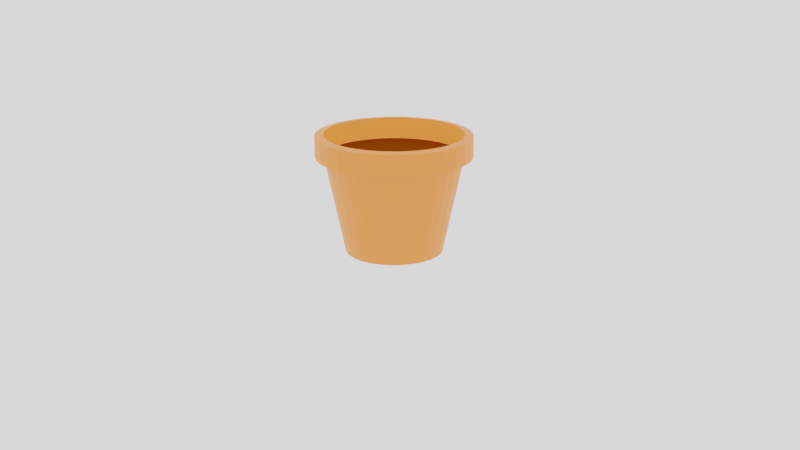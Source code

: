 # Source: pot.blend  (saved by Blender 3.0.42; exported with 4.5.12 LTS)
import bpy
from mathutils import Matrix  # noqa: F401  (used for matrix-valued properties, if any)

bpy.ops.wm.read_factory_settings(use_empty=True)
scene = bpy.context.scene
scene.name = 'Scene'

# ---- collections
col_collection = bpy.data.collections.new('Collection'); scene.collection.children.link(col_collection)

# ---- materials (node trees are filled in below, after node groups)
mat_pot = bpy.data.materials.new('Pot')
mat_pot.use_transparent_shadow = False
mat_mud = bpy.data.materials.new('Mud')
mat_mud.use_transparent_shadow = False

# ---- material node trees
mat_pot.use_nodes = True; mat_pot.node_tree.nodes.clear()
_N = mat_pot.node_tree.nodes; _L = mat_pot.node_tree.links
n0 = _N.new('ShaderNodeBsdfPrincipled'); n0.name = 'Principled BSDF'; n0.location = (10, 300)
n0.distribution = 'GGX'
n0.subsurface_method = 'RANDOM_WALK_SKIN'
n0.inputs[0].default_value = (0.2019, 0.04552, 0.006428, 1.0)
n0.inputs[3].default_value = 1.45
n0.inputs[27].default_value = (0.9758, 0.2394, 0.03953, 1.0)
n0.inputs[28].default_value = 1.0
n1 = _N.new('ShaderNodeOutputMaterial'); n1.name = 'Material Output'; n1.location = (300, 300)
_L.new(n0.outputs[0], n1.inputs[0])
n1.is_active_output = True
mat_mud.use_nodes = True; mat_mud.node_tree.nodes.clear()
_N = mat_mud.node_tree.nodes; _L = mat_mud.node_tree.links
n0 = _N.new('ShaderNodeBsdfPrincipled'); n0.name = 'Principled BSDF'; n0.location = (10, 300)
n0.distribution = 'GGX'
n0.subsurface_method = 'RANDOM_WALK_SKIN'
n0.inputs[0].default_value = (0.17, 0.03604, 0.0, 1.0)
n0.inputs[2].default_value = 1.0
n0.inputs[3].default_value = 1.45
n0.inputs[11].default_value = 1.01
n0.inputs[13].default_value = 0.0
n0.inputs[27].default_value = (0.0, 0.0, 0.0, 1.0)
n0.inputs[28].default_value = 1.0
n1 = _N.new('ShaderNodeOutputMaterial'); n1.name = 'Material Output'; n1.location = (300, 300)
_L.new(n0.outputs[0], n1.inputs[0])
n1.is_active_output = True

# ---- world
world_world = bpy.data.worlds.new('World'); scene.world = world_world
world_world.use_nodes = True; world_world.node_tree.nodes.clear()
_N = world_world.node_tree.nodes; _L = world_world.node_tree.links
n0 = _N.new('ShaderNodeOutputWorld'); n0.name = 'World Output'; n0.location = (300, 300)
n1 = _N.new('ShaderNodeBackground'); n1.name = 'Background'; n1.location = (10, 300)
n1.inputs[0].default_value = (0.4412, 0.4412, 0.4412, 1.0)
n1.inputs[1].default_value = 3.0
_L.new(n1.outputs[0], n0.inputs[0])
n0.is_active_output = True
world_world.color = (0.05088, 0.05088, 0.05088)
world_world.use_sun_shadow = False
world_world.sun_shadow_jitter_overblur = 0.0

# ---- cameras
cam_camera = bpy.data.cameras.new('Camera')

# ---- meshes
me_circle = bpy.data.meshes.new('Circle')
me_circle.from_pydata([(0.0, 1.0, 0.0), (-0.1951, 0.9808, 0.0), (-0.3827, 0.9239, 0.0), (-0.5556, 0.8315, 0.0), (-0.7071, 0.7071, 0.0), (-0.8315, 0.5556, 0.0), (-0.9239, 0.3827, 0.0), (-0.9808, 0.1951, 0.0), (-1.0, -4.371e-08, 0.0), (-0.9808, -0.1951, 0.0), (-0.9239, -0.3827, 0.0), (-0.8315, -0.5556, 0.0), (-0.7071, -0.7071, 0.0), (-0.5556, -0.8315, 0.0), (-0.3827, -0.9239, 0.0), (-0.1951, -0.9808, 0.0), (8.742e-08, -1.0, 0.0), (0.1951, -0.9808, 0.0), (0.3827, -0.9239, 0.0), (0.5556, -0.8315, 0.0), (0.7071, -0.7071, 0.0), (0.8315, -0.5556, 0.0), (0.9239, -0.3827, 0.0), (0.9808, -0.1951, 0.0), (1.0, 1.192e-08, 0.0), (0.9808, 0.1951, 0.0), (0.9239, 0.3827, 0.0), (0.8315, 0.5556, 0.0), (0.7071, 0.7071, 0.0), (0.5556, 0.8315, 0.0), (0.3827, 0.9239, 0.0), (0.1951, 0.9808, 0.0), (-0.2762, 1.388, 2.001), (5.805e-09, 1.416, 2.001), (-0.5417, 1.308, 2.001), (-0.7864, 1.177, 2.001), (-1.001, 1.001, 2.001), (-1.177, 0.7864, 2.001), (-1.308, 0.5417, 2.001), (-1.388, 0.2762, 2.001), (-1.416, -5.414e-08, 2.001), (-1.388, -0.2762, 2.001), (-1.308, -0.5417, 2.001), (-1.177, -0.7864, 2.001), (-1.001, -1.001, 2.001), (-0.7864, -1.177, 2.001), (-0.5417, -1.308, 2.001), (-0.2762, -1.388, 2.001), (1.296e-07, -1.416, 2.001), (0.2762, -1.388, 2.001), (0.5417, -1.308, 2.001), (0.7864, -1.177, 2.001), (1.001, -1.001, 2.001), (1.177, -0.7864, 2.001), (1.308, -0.5417, 2.001), (1.388, -0.2762, 2.001), (1.416, 2.462e-08, 2.001), (1.388, 0.2762, 2.001), (1.308, 0.5417, 2.001), (1.177, 0.7864, 2.001), (1.001, 1.001, 2.001), (0.7864, 1.177, 2.001), (0.5417, 1.308, 2.001), (0.2762, 1.388, 2.001), (-0.31, 1.558, 1.977), (7.658e-09, 1.589, 1.977), (-0.6081, 1.468, 1.977), (-0.8828, 1.321, 1.977), (-1.124, 1.124, 1.977), (-1.321, 0.8828, 1.977), (-1.468, 0.6081, 1.977), (-1.558, 0.31, 1.977), (-1.589, -6.1e-08, 1.977), (-1.558, -0.31, 1.977), (-1.468, -0.6081, 1.977), (-1.321, -0.8828, 1.977), (-1.124, -1.124, 1.977), (-0.8828, -1.321, 1.977), (-0.6081, -1.468, 1.977), (-0.31, -1.558, 1.977), (1.466e-07, -1.589, 1.977), (0.31, -1.558, 1.977), (0.6081, -1.468, 1.977), (0.8828, -1.321, 1.977), (1.124, -1.124, 1.977), (1.321, -0.8828, 1.977), (1.468, -0.6081, 1.977), (1.558, -0.31, 1.977), (1.589, 2.741e-08, 1.977), (1.558, 0.31, 1.977), (1.468, 0.6081, 1.977), (1.321, 0.8828, 1.977), (1.124, 1.124, 1.977), (0.8828, 1.321, 1.977), (0.6081, 1.468, 1.977), (0.31, 1.558, 1.977), (0.2762, 1.388, 2.426), (0.5417, 1.308, 2.426), (0.7864, 1.177, 2.426), (1.001, 1.001, 2.426), (1.177, 0.7864, 2.426), (1.308, 0.5417, 2.426), (1.388, 0.2762, 2.426), (1.416, 2.492e-08, 2.426), (1.388, -0.2762, 2.426), (1.308, -0.5417, 2.426), (1.177, -0.7864, 2.426), (1.001, -1.001, 2.426), (0.7864, -1.177, 2.426), (0.5417, -1.308, 2.426), (0.2762, -1.388, 2.426), (1.3e-07, -1.416, 2.426), (-0.2762, -1.388, 2.426), (-0.5417, -1.308, 2.426), (-0.7864, -1.177, 2.426), (-1.001, -1.001, 2.426), (-1.177, -0.7864, 2.426), (-1.308, -0.5417, 2.426), (-1.388, -0.2762, 2.426), (-1.416, -5.384e-08, 2.426), (-1.388, 0.2762, 2.426), (-1.308, 0.5417, 2.426), (-1.177, 0.7864, 2.426), (-1.001, 1.001, 2.426), (-0.7864, 1.177, 2.426), (-0.5417, 1.308, 2.426), (6.205e-09, 1.416, 2.426), (-0.2762, 1.388, 2.426), (-1.321, 0.8828, 2.402), (0.6081, -1.468, 2.402), (0.31, 1.558, 2.402), (-1.124, 1.124, 2.402), (0.31, -1.558, 2.402), (0.6081, 1.468, 2.402), (-0.8828, 1.321, 2.402), (1.47e-07, -1.589, 2.402), (0.8828, 1.321, 2.402), (-0.6081, 1.468, 2.402), (-0.31, -1.558, 2.402), (1.124, 1.124, 2.402), (8.058e-09, 1.589, 2.402), (-0.31, 1.558, 2.402), (-0.6081, -1.468, 2.402), (1.321, 0.8828, 2.402), (-0.8828, -1.321, 2.402), (1.468, 0.6081, 2.402), (-1.124, -1.124, 2.402), (1.558, 0.31, 2.402), (-1.321, -0.8828, 2.402), (1.589, 2.771e-08, 2.402), (-1.468, -0.6081, 2.402), (1.558, -0.31, 2.402), (-1.558, -0.31, 2.402), (1.468, -0.6081, 2.402), (-1.589, -6.07e-08, 2.402), (1.321, -0.8828, 2.402), (-1.468, 0.6081, 2.402), (-1.558, 0.31, 2.402), (0.8828, -1.321, 2.402), (1.124, -1.124, 2.402)], [], [(1, 0, 31, 30, 29, 28, 27, 26, 25, 24, 23, 22, 21, 20, 19, 18, 17, 16, 15, 14, 13, 12, 11, 10, 9, 8, 7, 6, 5, 4, 3, 2), (11, 12, 44, 43), (25, 26, 58, 57), (12, 13, 45, 44), (26, 27, 59, 58), (13, 14, 46, 45), (0, 1, 32, 33), (27, 28, 60, 59), (14, 15, 47, 46), (1, 2, 34, 32), (28, 29, 61, 60), (15, 16, 48, 47), (2, 3, 35, 34), (29, 30, 62, 61), (16, 17, 49, 48), (3, 4, 36, 35), (30, 31, 63, 62), (17, 18, 50, 49), (4, 5, 37, 36), (31, 0, 33, 63), (18, 19, 51, 50), (5, 6, 38, 37), (19, 20, 52, 51), (6, 7, 39, 38), (20, 21, 53, 52), (7, 8, 40, 39), (21, 22, 54, 53), (8, 9, 41, 40), (22, 23, 55, 54), (9, 10, 42, 41), (23, 24, 56, 55), (10, 11, 43, 42), (24, 25, 57, 56), (68, 67, 134, 131), (94, 93, 136, 133), (52, 53, 106, 107), (67, 66, 137, 134), (93, 92, 139, 136), (51, 52, 107, 108), (66, 64, 141, 137), (92, 91, 143, 139), (50, 51, 108, 109), (64, 65, 140, 141), (91, 90, 145, 143), (49, 50, 109, 110), (90, 89, 147, 145), (48, 49, 110, 111), (89, 88, 149, 147), (47, 48, 111, 112), (88, 87, 151, 149), (46, 47, 112, 113), (87, 86, 153, 151), (45, 46, 113, 114), (86, 85, 155, 153), (44, 45, 114, 115), (85, 84, 159, 155), (43, 44, 115, 116), (84, 83, 158, 159), (42, 43, 116, 117), (83, 82, 129, 158), (41, 42, 117, 118), (82, 81, 132, 129), (40, 41, 118, 119), (81, 80, 135, 132), (39, 40, 119, 120), (99, 98, 136, 139), (108, 107, 159, 158), (118, 117, 150, 152), (112, 111, 135, 138), (104, 103, 149, 151), (125, 124, 134, 137), (117, 116, 148, 150), (98, 97, 133, 136), (103, 102, 147, 149), (111, 110, 132, 135), (116, 115, 146, 148), (124, 123, 131, 134), (102, 101, 145, 147), (97, 96, 130, 133), (115, 114, 144, 146), (110, 109, 129, 132), (101, 100, 143, 145), (53, 54, 105, 106), (123, 122, 128, 131), (114, 113, 142, 144), (121, 120, 157, 156), (96, 126, 140, 130), (126, 127, 141, 140), (120, 119, 154, 157), (109, 108, 158, 129), (100, 99, 139, 143), (106, 105, 153, 155), (122, 121, 156, 128), (113, 112, 138, 142), (119, 118, 152, 154), (107, 106, 155, 159), (127, 125, 137, 141), (105, 104, 151, 153), (95, 94, 133, 130), (69, 68, 131, 128), (54, 55, 104, 105), (65, 95, 130, 140), (70, 69, 128, 156), (55, 56, 103, 104), (71, 70, 156, 157), (56, 57, 102, 103), (72, 71, 157, 154), (57, 58, 101, 102), (73, 72, 154, 152), (58, 59, 100, 101), (33, 32, 127, 126), (74, 73, 152, 150), (59, 60, 99, 100), (32, 34, 125, 127), (75, 74, 150, 148), (60, 61, 98, 99), (34, 35, 124, 125), (76, 75, 148, 146), (61, 62, 97, 98), (35, 36, 123, 124), (77, 76, 146, 144), (62, 63, 96, 97), (36, 37, 122, 123), (78, 77, 144, 142), (63, 33, 126, 96), (37, 38, 121, 122), (79, 78, 142, 138), (38, 39, 120, 121), (80, 79, 138, 135), (64, 66, 67, 68, 69, 70, 71, 72, 73, 74, 75, 76, 77, 78, 79, 80, 81, 82, 83, 84, 85, 86, 87, 88, 89, 90, 91, 92, 93, 94, 95, 65)])
me_circle.polygons.foreach_set('material_index', [0, 0, 0, 0, 0, 0, 0, 0, 0, 0, 0, 0, 0, 0, 0, 0, 0, 0, 0, 0, 0, 0, 0, 0, 0, 0, 0, 0, 0, 0, 0, 0, 0, 0, 0, 0, 0, 0, 0, 0, 0, 0, 0, 0, 0, 0, 0, 0, 0, 0, 0, 0, 0, 0, 0, 0, 0, 0, 0, 0, 0, 0, 0, 0, 0, 0, 0, 0, 0, 0, 0, 0, 0, 0, 0, 0, 0, 0, 0, 0, 0, 0, 0, 0, 0, 0, 0, 0, 0, 0, 0, 0, 0, 0, 0, 0, 0, 0, 0, 0, 0, 0, 0, 0, 0, 0, 0, 0, 0, 0, 0, 0, 0, 0, 0, 0, 0, 0, 0, 0, 0, 0, 0, 0, 0, 0, 0, 0, 0, 1])
_uv = me_circle.uv_layers.new(name='UVMap')
_uv.uv.foreach_set('vector', [0.0, 0.0, 0.0, 0.0, 0.0, 0.0, 0.0, 0.0, 0.0, 0.0, 0.0, 0.0, 0.0, 0.0, 0.0, 0.0, 0.0, 0.0, 0.0, 0.0, 0.0, 0.0, 0.0, 0.0, 0.0, 0.0, 0.0, 0.0, 0.0, 0.0, 0.0, 0.0, 0.0, 0.0, 0.0, 0.0, 0.0, 0.0, 0.0, 0.0, 0.0, 0.0, 0.0, 0.0, 0.0, 0.0, 0.0, 0.0, 0.0, 0.0, 0.0, 0.0, 0.0, 0.0, 0.0, 0.0, 0.0, 0.0, 0.0, 0.0, 0.0, 0.0, 0.0, 0.0, 0.0, 0.0, 0.0, 0.0, 0.0, 0.0, 0.0, 0.0, 0.0, 0.0, 0.0, 0.0, 0.0, 0.0, 0.0, 0.0, 0.0, 0.0, 0.0, 0.0, 0.0, 0.0, 0.0, 0.0, 0.0, 0.0, 0.0, 0.0, 0.0, 0.0, 0.0, 0.0, 0.0, 0.0, 0.0, 0.0, 0.0, 0.0, 0.0, 0.0, 0.0, 0.0, 0.0, 0.0, 0.0, 0.0, 0.0, 0.0, 0.0, 0.0, 0.0, 0.0, 0.0, 0.0, 0.0, 0.0, 0.0, 0.0, 0.0, 0.0, 0.0, 0.0, 0.0, 0.0, 0.0, 0.0, 0.0, 0.0, 0.0, 0.0, 0.0, 0.0, 0.0, 0.0, 0.0, 0.0, 0.0, 0.0, 0.0, 0.0, 0.0, 0.0, 0.0, 0.0, 0.0, 0.0, 0.0, 0.0, 0.0, 0.0, 0.0, 0.0, 0.0, 0.0, 0.0, 0.0, 0.0, 0.0, 0.0, 0.0, 0.0, 0.0, 0.0, 0.0, 0.0, 0.0, 0.0, 0.0, 0.0, 0.0, 0.0, 0.0, 0.0, 0.0, 0.0, 0.0, 0.0, 0.0, 0.0, 0.0, 0.0, 0.0, 0.0, 0.0, 0.0, 0.0, 0.0, 0.0, 0.0, 0.0, 0.0, 0.0, 0.0, 0.0, 0.0, 0.0, 0.0, 0.0, 0.0, 0.0, 0.0, 0.0, 0.0, 0.0, 0.0, 0.0, 0.0, 0.0, 0.0, 0.0, 0.0, 0.0, 0.0, 0.0, 0.0, 0.0, 0.0, 0.0, 0.0, 0.0, 0.0, 0.0, 0.0, 0.0, 0.0, 0.0, 0.0, 0.0, 0.0, 0.0, 0.0, 0.0, 0.0, 0.0, 0.0, 0.0, 0.0, 0.0, 0.0, 0.0, 0.0, 0.0, 0.0, 0.0, 0.0, 0.0, 0.0, 0.0, 0.0, 0.0, 0.0, 0.0, 0.0, 0.0, 0.0, 0.0, 0.0, 0.0, 0.0, 0.0, 0.0, 0.0, 0.0, 0.0, 0.0, 0.0, 0.0, 0.0, 0.0, 0.0, 0.0, 0.0, 0.0, 0.0, 0.0, 0.0, 0.0, 0.0, 0.0, 0.0, 0.0, 0.0, 0.0, 0.0, 0.0, 0.0, 0.0, 0.0, 0.0, 0.0, 0.0, 0.0, 0.0, 0.0, 0.0, 0.0, 0.0, 0.0, 0.0, 0.0, 0.0, 0.0, 0.0, 0.0, 0.0, 0.0, 0.0, 0.0, 0.0, 0.0, 0.0, 0.0, 0.0, 0.0, 0.0, 0.0, 0.0, 0.0, 0.0, 0.0, 0.0, 0.0, 0.0, 0.0, 0.0, 0.0, 0.0, 0.0, 0.0, 0.0, 0.0, 0.0, 0.0, 0.0, 0.0, 0.0, 0.0, 0.0, 0.0, 0.0, 0.0, 0.0, 0.0, 0.0, 0.0, 0.0, 0.0, 0.0, 0.0, 0.0, 0.0, 0.0, 0.0, 0.0, 0.0, 0.0, 0.0, 0.0, 0.0, 0.0, 0.0, 0.0, 0.0, 0.0, 0.0, 0.0, 0.0, 0.0, 0.0, 0.0, 0.0, 0.0, 0.0, 0.0, 0.0, 0.0, 0.0, 0.0, 0.0, 0.0, 0.0, 0.0, 0.0, 0.0, 0.0, 0.0, 0.0, 0.0, 0.0, 0.0, 0.0, 0.0, 0.0, 0.0, 0.0, 0.0, 0.0, 0.0, 0.0, 0.0, 0.0, 0.0, 0.0, 0.0, 0.0, 0.0, 0.0, 0.0, 0.0, 0.0, 0.0, 0.0, 0.0, 0.0, 0.0, 0.0, 0.0, 0.0, 0.0, 0.0, 0.0, 0.0, 0.0, 0.0, 0.0, 0.0, 0.0, 0.0, 0.0, 0.0, 0.0, 0.0, 0.0, 0.0, 0.0, 0.0, 0.0, 0.0, 0.0, 0.0, 0.0, 0.0, 0.0, 0.0, 0.0, 0.0, 0.0, 0.0, 0.0, 0.0, 0.0, 0.0, 0.0, 0.0, 0.0, 0.0, 0.0, 0.0, 0.0, 0.0, 0.0, 0.0, 0.0, 0.0, 0.0, 0.0, 0.0, 0.0, 0.0, 0.0, 0.0, 0.0, 0.0, 0.0, 0.0, 0.0, 0.0, 0.0, 0.0, 0.0, 0.0, 0.0, 0.0, 0.0, 0.0, 0.0, 0.0, 0.0, 0.0, 0.0, 0.0, 0.0, 0.0, 0.0, 0.0, 0.0, 0.0, 0.0, 0.0, 0.0, 0.0, 0.0, 0.0, 0.0, 0.0, 0.0, 0.0, 0.0, 0.0, 0.0, 0.0, 0.0, 0.0, 0.0, 0.0, 0.0, 0.0, 0.0, 0.0, 0.0, 0.0, 0.0, 0.0, 0.0, 0.0, 0.0, 0.0, 0.0, 0.0, 0.0, 0.0, 0.0, 0.0, 0.0, 0.0, 0.0, 0.0, 0.0, 0.0, 0.0, 0.0, 0.0, 0.0, 0.0, 0.0, 0.0, 0.0, 0.0, 0.0, 0.0, 0.0, 0.0, 0.0, 0.0, 0.0, 0.0, 0.0, 0.0, 0.0, 0.0, 0.0, 0.0, 0.0, 0.0, 0.0, 0.0, 0.0, 0.0, 0.0, 0.0, 0.0, 0.0, 0.0, 0.0, 0.0, 0.0, 0.0, 0.0, 0.0, 0.0, 0.0, 0.0, 0.0, 0.0, 0.0, 0.0, 0.0, 0.0, 0.0, 0.0, 0.0, 0.0, 0.0, 0.0, 0.0, 0.0, 0.0, 0.0, 0.0, 0.0, 0.0, 0.0, 0.0, 0.0, 0.0, 0.0, 0.0, 0.0, 0.0, 0.0, 0.0, 0.0, 0.0, 0.0, 0.0, 0.0, 0.0, 0.0, 0.0, 0.0, 0.0, 0.0, 0.0, 0.0, 0.0, 0.0, 0.0, 0.0, 0.0, 0.0, 0.0, 0.0, 0.0, 0.0, 0.0, 0.0, 0.0, 0.0, 0.0, 0.0, 0.0, 0.0, 0.0, 0.0, 0.0, 0.0, 0.0, 0.0, 0.0, 0.0, 0.0, 0.0, 0.0, 0.0, 0.0, 0.0, 0.0, 0.0, 0.0, 0.0, 0.0, 0.0, 0.0, 0.0, 0.0, 0.0, 0.0, 0.0, 0.0, 0.0, 0.0, 0.0, 0.0, 0.0, 0.0, 0.0, 0.0, 0.0, 0.0, 0.0, 0.0, 0.0, 0.0, 0.0, 0.0, 0.0, 0.0, 0.0, 0.0, 0.0, 0.0, 0.0, 0.0, 0.0, 0.0, 0.0, 0.0, 0.0, 0.0, 0.0, 0.0, 0.0, 0.0, 0.0, 0.0, 0.0, 0.0, 0.0, 0.0, 0.0, 0.0, 0.0, 0.0, 0.0, 0.0, 0.0, 0.0, 0.0, 0.0, 0.0, 0.0, 0.0, 0.0, 0.0, 0.0, 0.0, 0.0, 0.0, 0.0, 0.0, 0.0, 0.0, 0.0, 0.0, 0.0, 0.0, 0.0, 0.0, 0.0, 0.0, 0.0, 0.0, 0.0, 0.0, 0.0, 0.0, 0.0, 0.0, 0.0, 0.0, 0.0, 0.0, 0.0, 0.0, 0.0, 0.0, 0.0, 0.0, 0.0, 0.0, 0.0, 0.0, 0.0, 0.0, 0.0, 0.0, 0.0, 0.0, 0.0, 0.0, 0.0, 0.0, 0.0, 0.0, 0.0, 0.0, 0.0, 0.0, 0.0, 0.0, 0.0, 0.0, 0.0, 0.0, 0.0, 0.0, 0.0, 0.0, 0.0, 0.0, 0.0, 0.0, 0.0, 0.0, 0.0, 0.0, 0.0, 0.0, 0.0, 0.0, 0.0, 0.0, 0.0, 0.0, 0.0, 0.0, 0.0, 0.0, 0.0, 0.0, 0.0, 0.0, 0.0, 0.0, 0.0, 0.0, 0.0, 0.0, 0.0, 0.0, 0.0, 0.0, 0.0, 0.0, 0.0, 0.0, 0.0, 0.0, 0.0, 0.0, 0.0, 0.0, 0.0, 0.0, 0.0, 0.0, 0.0, 0.0, 0.0, 0.0, 0.0, 0.0, 0.0, 0.0, 0.0, 0.0, 0.0, 0.0, 0.0, 0.0, 0.0, 0.0, 0.0, 0.0, 0.0, 0.0, 0.0, 0.0, 0.0, 0.0, 0.0, 0.0, 0.0, 0.0, 0.0, 0.0, 0.0, 0.0, 0.0, 0.0, 0.0, 0.0, 0.0, 0.0, 0.0, 0.0, 0.0, 0.0, 0.0, 0.0, 0.0, 0.0, 0.0, 0.0, 0.0, 0.0, 0.0, 0.0, 0.0, 0.0, 0.0, 0.0, 0.0, 0.0, 0.0, 0.0, 0.0, 0.0, 0.0, 0.0, 0.0, 0.0, 0.0, 0.0, 0.0, 0.0, 0.0, 0.0, 0.0, 0.0, 0.0, 0.0, 0.0, 0.0, 0.0, 0.0, 0.0, 0.0, 0.0, 0.0, 0.0, 0.0, 0.0, 0.0, 0.0, 0.0, 0.0, 0.0, 0.0, 0.0, 0.0, 0.0, 0.0, 0.0, 0.0, 0.0, 0.0, 0.0, 0.0, 0.0, 0.0, 0.0, 0.0, 0.0, 0.0, 0.0, 0.0, 0.0, 0.0, 0.0, 0.0, 0.0, 0.0, 0.0, 0.0, 0.0, 0.0, 0.0, 0.0, 0.0, 0.0, 0.0, 0.0, 0.0, 0.0, 0.0, 0.0, 0.0, 0.0, 0.0, 0.0, 0.0, 0.0, 0.0, 0.0, 0.0, 0.0, 0.0, 0.0, 0.0, 0.0, 0.0, 0.0, 0.0, 0.0, 0.0, 0.0, 0.0, 0.0, 0.0, 0.0, 0.0, 0.0, 0.0, 0.0, 0.0, 0.0, 0.0, 0.0, 0.0, 0.0, 0.0, 0.0, 0.0, 0.0, 0.0, 0.0, 0.0, 0.0, 0.0, 0.0, 0.0, 0.0, 0.0, 0.0, 0.0, 0.0, 0.0, 0.0, 0.0, 0.0, 0.0, 0.0, 0.0, 0.0, 0.0, 0.0, 0.0, 0.0, 0.0, 0.0, 0.0, 0.0, 0.0, 0.0, 0.0, 0.0, 0.0, 0.0, 0.0, 0.0, 0.0, 0.0, 0.0, 0.0, 0.0, 0.0, 0.0, 0.0, 0.0, 0.0, 0.0, 0.0, 0.0, 0.0, 0.0, 0.0, 0.0, 0.0, 0.0, 0.0, 0.0, 0.0, 0.0, 0.0, 0.0, 0.0, 0.0, 0.0, 0.0, 0.0, 0.0, 0.0, 0.0, 0.0, 0.0, 0.0, 0.0, 0.0, 0.0, 0.0, 0.0, 0.0, 0.0, 0.0, 0.0, 0.0, 0.0, 0.0, 0.0, 0.0, 0.0, 0.0, 0.0, 0.0, 0.0, 0.0, 0.0, 0.0, 0.0, 0.0, 0.0, 0.0, 0.0, 0.0, 0.0, 0.0, 0.0, 0.0, 0.0, 0.0, 0.0, 0.0, 0.0, 0.0, 0.0, 0.0, 0.0, 0.0, 0.0, 0.0, 0.0, 0.0, 0.0, 0.0, 0.0, 0.0, 0.0, 0.0, 0.0, 0.0, 0.0, 0.0, 0.0, 0.0, 0.0, 0.0, 0.0, 0.0, 0.0, 0.0, 0.0, 0.0, 0.0, 0.0, 0.0, 0.0, 0.0])
me_circle.materials.append(mat_pot)
me_circle.materials.append(mat_mud)
me_circle.use_remesh_fix_poles = True
me_circle.use_remesh_preserve_attributes = False
me_circle.update()

# ---- objects
ob_circle = bpy.data.objects.new('Circle', me_circle)
ob_camera = bpy.data.objects.new('Camera', cam_camera)

# ---- transforms, parenting, visibility, modifiers, constraints
ob_circle.location = (0.0, 0.0, 0.0)
ob_camera.location = (21.31, 3.018, 7.727)
ob_camera.rotation_euler = (1.247, 4.317e-07, 1.706)

# ---- collection membership
col_collection.objects.link(ob_circle)
col_collection.objects.link(ob_camera)

# ---- scene / render settings (as saved in the file)
scene.camera = ob_camera
scene.frame_start = 1; scene.frame_end = 250; scene.frame_set(1)
scene.render.engine = 'BLENDER_EEVEE_NEXT'
scene.cycles.sampling_pattern = 'TABULATED_SOBOL'
scene.cycles.use_light_tree = False
scene.view_settings.view_transform = 'Filmic'
bpy.context.view_layer.update()
